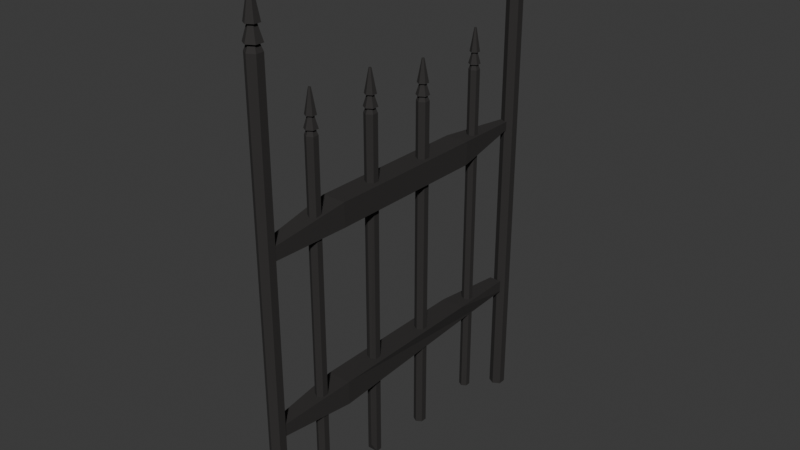 # Source: tvorel_.blend  (saved by Blender 4.0.36; exported with 4.5.12 LTS)
import bpy
from mathutils import Matrix  # noqa: F401  (used for matrix-valued properties, if any)

bpy.ops.wm.read_factory_settings(use_empty=True)
scene = bpy.context.scene
scene.name = 'Scene'

# ---- collections
col_collection = bpy.data.collections.new('Collection'); scene.collection.children.link(col_collection)

# ---- materials (node trees are filled in below, after node groups)
mat_material_001 = bpy.data.materials.new('Material.001')
mat_material_001.use_transparent_shadow = False

# ---- material node trees
mat_material_001.use_nodes = True; mat_material_001.node_tree.nodes.clear()
_N = mat_material_001.node_tree.nodes; _L = mat_material_001.node_tree.links
n0 = _N.new('ShaderNodeBsdfPrincipled'); n0.name = 'Principled BSDF'; n0.location = (10, 300)
n0.inputs[0].default_value = (0.02313, 0.021, 0.02009, 1.0)
n0.inputs[2].default_value = 0.8818
n1 = _N.new('ShaderNodeOutputMaterial'); n1.name = 'Material Output'; n1.location = (300, 300)
_L.new(n0.outputs[0], n1.inputs[0])
n1.is_active_output = True

# ---- world
world_world = bpy.data.worlds.new('World'); scene.world = world_world
world_world.use_nodes = True; world_world.node_tree.nodes.clear()
_N = world_world.node_tree.nodes; _L = world_world.node_tree.links
n0 = _N.new('ShaderNodeOutputWorld'); n0.name = 'World Output'; n0.location = (300, 300)
n1 = _N.new('ShaderNodeBackground'); n1.name = 'Background'; n1.location = (10, 300)
n1.inputs[0].default_value = (0.05088, 0.05088, 0.05088, 1.0)
_L.new(n1.outputs[0], n0.inputs[0])
n0.is_active_output = True
world_world.color = (0.05088, 0.05088, 0.05088)
world_world.use_sun_shadow = False
world_world.sun_shadow_jitter_overblur = 0.0

# ---- meshes
me_cylinder = bpy.data.meshes.new('Cylinder')
me_cylinder.from_pydata([(-0.2234, 11.31, -0.1696), (-0.2234, 11.31, 0.9176), (0.2918, 11.11, -0.3054), (0.2918, 11.11, 1.119), (0.2918, 10.52, -0.3054), (0.2918, 10.52, 1.119), (-0.2249, 10.22, -0.3054), (-0.2249, 10.22, 1.119), (-0.7417, 10.52, -0.3054), (-0.7417, 10.52, 1.119), (-0.7417, 11.11, -0.3054), (-0.7417, 11.11, 1.119), (-0.2249, 11.18, -0.3269), (0.09329, 11.0, -0.3269), (0.09329, 10.63, -0.3269), (-0.2249, 10.45, -0.3269), (-0.5432, 10.63, -0.3269), (-0.5432, 11.0, -0.3269), (-0.2249, 11.18, -0.3269), (0.09329, 11.0, -0.3269), (0.09329, 10.63, -0.3269), (-0.2249, 10.45, -0.3269), (-0.5432, 10.63, -0.3269), (-0.5432, 11.0, -0.3269), (-0.2249, 11.45, -0.3269), (0.3267, 11.13, -0.3269), (0.3267, 10.5, -0.3269), (-0.2249, 10.18, -0.3269), (-0.7765, 10.5, -0.3269), (-0.7765, 11.13, -0.3269), (-0.2249, 11.1, -0.3734), (0.02571, 10.96, -0.3734), (0.02571, 10.67, -0.3734), (-0.2249, 10.53, -0.3734), (-0.4756, 10.67, -0.3734), (-0.4756, 10.96, -0.3734), (-0.2249, 11.35, -0.3734), (0.236, 11.08, -0.3734), (0.236, 10.55, -0.3734), (-0.2249, 10.28, -0.3734), (-0.6858, 10.55, -0.3734), (-0.6858, 11.08, -0.3734), (-0.2249, 10.93, -0.4657), (-0.1228, 10.87, -0.4657), (-0.1228, 10.76, -0.4657), (-0.2249, 10.7, -0.4657), (-0.3271, 10.76, -0.4657), (-0.3271, 10.87, -0.4657), (-0.6503, 10.77, 0.7727), (-0.6503, 10.77, 0.7365), (-0.6008, 34.91, 0.7682), (-0.6008, 34.91, 0.7291), (0.2194, 10.77, 0.7727), (0.2194, 10.77, 0.7365), (0.3383, 34.91, 0.7682), (0.3383, 34.91, 0.7291), (-1.106, 16.76, 0.7905), (-1.106, 16.76, 0.7164), (0.6752, 16.76, 0.7905), (0.6752, 16.76, 0.7164), (-1.106, 29.46, 0.7172), (0.3383, 31.73, 0.7735), (-1.106, 29.46, 0.7913), (0.6752, 29.46, 0.7172), (-0.6956, 10.82, 0.2346), (-0.6956, 10.82, 0.1947), (-0.4969, 35.48, 0.1971), (-0.4969, 35.48, 0.1736), (0.2632, 10.82, 0.2346), (0.2632, 10.82, 0.1947), (0.06604, 35.48, 0.1971), (0.06604, 35.48, 0.1736), (-1.106, 16.76, 0.2289), (-1.106, 16.76, 0.1548), (0.6752, 16.76, 0.2289), (0.6752, 16.76, 0.1548), (-1.106, 29.46, 0.1564), (0.6752, 29.46, 0.2305), (-1.106, 29.46, 0.2305), (0.6752, 29.46, 0.1564), (-0.02245, 15.24, -0.05187), (-0.02245, 15.24, 1.054), (0.3621, 15.02, -0.05187), (0.3621, 15.02, 1.054), (0.3621, 14.57, -0.05187), (0.3621, 14.57, 1.054), (-0.02245, 14.35, -0.05187), (-0.02245, 14.35, 1.054), (-0.407, 14.57, -0.05187), (-0.407, 14.57, 1.054), (-0.407, 15.02, -0.05187), (-0.407, 15.02, 1.054), (-0.02245, 15.07, -0.06857), (0.2144, 14.93, -0.06857), (0.2144, 14.66, -0.06857), (-0.02245, 14.52, -0.06857), (-0.2593, 14.66, -0.06857), (-0.2593, 14.93, -0.06857), (-0.02245, 15.07, -0.06857), (0.2144, 14.93, -0.06857), (0.2144, 14.66, -0.06857), (-0.02245, 14.52, -0.06857), (-0.2593, 14.66, -0.06857), (-0.2593, 14.93, -0.06857), (-0.02245, 15.27, -0.06857), (0.388, 15.03, -0.06857), (0.388, 14.56, -0.06857), (-0.02245, 14.32, -0.06857), (-0.4329, 14.56, -0.06857), (-0.4329, 15.03, -0.06857), (-0.02245, 15.01, -0.1046), (0.1641, 14.9, -0.1046), (0.1641, 14.69, -0.1046), (-0.02245, 14.58, -0.1046), (-0.209, 14.69, -0.1046), (-0.209, 14.9, -0.1046), (-0.02245, 15.19, -0.1046), (0.3205, 14.99, -0.1046), (0.3205, 14.6, -0.1046), (-0.02245, 14.4, -0.1046), (-0.3654, 14.6, -0.1046), (-0.3654, 14.99, -0.1046), (-0.02245, 14.88, -0.1763), (0.05356, 14.84, -0.1763), (0.05356, 14.75, -0.1763), (-0.02245, 14.71, -0.1763), (-0.09845, 14.75, -0.1763), (-0.09845, 14.84, -0.1763), (-0.138, 20.72, -0.04108), (-0.138, 20.72, 1.051), (0.2683, 20.48, -0.04108), (0.2683, 20.48, 1.051), (0.2683, 20.01, -0.04108), (0.2683, 20.01, 1.051), (-0.138, 19.78, -0.04108), (-0.138, 19.87, 1.03), (-0.5443, 20.01, -0.04108), (-0.5443, 20.01, 1.051), (-0.5443, 20.48, -0.06539), (-0.5443, 20.48, 1.027), (-0.138, 20.54, -0.05757), (0.1122, 20.39, -0.05757), (0.1122, 20.1, -0.05757), (-0.138, 19.96, -0.05757), (-0.3882, 20.1, -0.05757), (-0.3882, 20.39, -0.05757), (-0.138, 20.54, -0.05757), (0.1122, 20.39, -0.05757), (0.1122, 20.1, -0.05757), (-0.138, 19.96, -0.05757), (-0.3882, 20.1, -0.05757), (-0.3882, 20.39, -0.05757), (-0.138, 20.75, -0.05757), (0.2957, 20.5, -0.05757), (0.2957, 20.0, -0.05757), (-0.138, 19.75, -0.05757), (-0.5717, 20.0, -0.05757), (-0.5717, 20.5, -0.05757), (-0.138, 20.47, -0.09318), (0.05909, 20.36, -0.09318), (0.05909, 20.13, -0.09318), (-0.138, 20.02, -0.09318), (-0.335, 20.13, -0.09318), (-0.335, 20.36, -0.09318), (-0.138, 20.66, -0.09318), (0.2244, 20.46, -0.09318), (0.2244, 20.04, -0.09318), (-0.138, 19.83, -0.09318), (-0.5004, 20.04, -0.09318), (-0.5004, 20.46, -0.09318), (-0.138, 20.34, -0.1639), (-0.05767, 20.29, -0.1639), (-0.05767, 20.2, -0.1639), (-0.138, 20.15, -0.1639), (-0.2183, 20.2, -0.1639), (-0.2183, 20.29, -0.1639), (-0.02245, 25.79, -0.01455), (-0.02245, 25.79, 1.06), (0.3774, 25.56, -0.01455), (0.3774, 25.56, 1.06), (0.3774, 25.1, -0.01455), (0.3774, 25.1, 1.06), (-0.02245, 24.86, -0.01455), (-0.02245, 24.86, 1.06), (-0.4223, 25.1, -0.01455), (-0.4223, 25.1, 1.06), (-0.4223, 25.56, -0.01455), (-0.4223, 25.56, 1.06), (-0.02245, 25.61, -0.03078), (0.2238, 25.47, -0.03078), (0.2238, 25.18, -0.03078), (-0.02245, 25.04, -0.03078), (-0.2687, 25.18, -0.03078), (-0.2687, 25.47, -0.03078), (-0.02245, 25.61, -0.03078), (0.2238, 25.47, -0.03078), (0.2238, 25.18, -0.03078), (-0.02245, 25.04, -0.03078), (-0.2687, 25.18, -0.03078), (-0.2687, 25.47, -0.03078), (-0.02245, 25.82, -0.03078), (0.4044, 25.57, -0.03078), (0.4044, 25.08, -0.03078), (-0.02245, 24.83, -0.03078), (-0.4493, 25.08, -0.03078), (-0.4493, 25.57, -0.03078), (-0.02245, 25.55, -0.06583), (0.1715, 25.44, -0.06583), (0.1715, 25.21, -0.06583), (-0.02245, 25.1, -0.06583), (-0.2164, 25.21, -0.06583), (-0.2164, 25.44, -0.06583), (-0.02245, 25.74, -0.06583), (0.3342, 25.53, -0.06583), (0.3342, 25.12, -0.06583), (-0.02245, 24.91, -0.06583), (-0.3791, 25.12, -0.06583), (-0.3791, 25.53, -0.06583), (-0.02245, 25.42, -0.1355), (0.0566, 25.37, -0.1355), (0.0566, 25.28, -0.1355), (-0.02245, 25.23, -0.1355), (-0.1015, 25.28, -0.1355), (-0.1015, 25.37, -0.1355), (-0.02245, 31.4, -0.04164), (-0.02245, 31.4, 1.052), (0.3284, 31.2, -0.04164), (0.3284, 31.2, 1.052), (0.3284, 30.79, -0.04164), (0.3284, 30.79, 1.052), (-0.02245, 30.59, -0.04164), (-0.02245, 30.59, 1.052), (-0.3733, 30.79, -0.04164), (-0.3733, 30.79, 1.052), (-0.3733, 31.2, -0.04164), (-0.3733, 31.2, 1.052), (-0.02245, 31.24, -0.05815), (0.1936, 31.12, -0.05815), (0.1936, 30.87, -0.05815), (-0.02245, 30.75, -0.05815), (-0.2385, 30.87, -0.05815), (-0.2385, 31.12, -0.05815), (-0.02245, 31.24, -0.05815), (0.1936, 31.12, -0.05815), (0.1936, 30.87, -0.05815), (-0.02245, 30.75, -0.05815), (-0.2385, 30.87, -0.05815), (-0.2385, 31.12, -0.05815), (-0.02245, 31.43, -0.05815), (0.3521, 31.21, -0.05815), (0.3521, 30.78, -0.05815), (-0.02245, 30.56, -0.05815), (-0.397, 30.78, -0.05815), (-0.397, 31.21, -0.05815), (-0.02245, 31.19, -0.09382), (0.1477, 31.09, -0.09382), (0.1477, 30.9, -0.09382), (-0.02245, 30.8, -0.09382), (-0.1926, 30.9, -0.09382), (-0.1926, 31.09, -0.09382), (-0.02245, 31.36, -0.09382), (0.2905, 31.18, -0.09382), (0.2905, 30.81, -0.09382), (-0.02245, 30.63, -0.09382), (-0.3354, 30.81, -0.09382), (-0.3354, 31.18, -0.09382), (-0.02245, 31.08, -0.1647), (0.04691, 31.04, -0.1647), (0.04691, 30.96, -0.1647), (-0.02245, 30.92, -0.1647), (-0.0918, 30.96, -0.1647), (-0.0918, 31.04, -0.1647), (-0.02245, 36.21, -0.295), (-0.02245, 36.21, 1.142), (0.4989, 35.91, -0.295), (0.4989, 35.91, 1.142), (0.4989, 35.31, -0.295), (0.4989, 35.31, 1.142), (-0.02245, 35.01, -0.295), (-0.02245, 35.01, 1.142), (-0.5438, 35.31, -0.295), (-0.5438, 35.31, 1.142), (-0.5438, 35.91, -0.295), (-0.5438, 35.91, 1.142), (-0.02245, 35.98, -0.3167), (0.2986, 35.79, -0.3167), (0.2986, 35.42, -0.3167), (-0.02245, 35.24, -0.3167), (-0.3435, 35.42, -0.3167), (-0.3435, 35.79, -0.3167), (-0.02245, 35.98, -0.3167), (0.2986, 35.79, -0.3167), (0.2986, 35.42, -0.3167), (-0.02245, 35.24, -0.3167), (-0.3435, 35.42, -0.3167), (-0.3435, 35.79, -0.3167), (-0.02245, 36.25, -0.3167), (0.5341, 35.93, -0.3167), (0.5341, 35.29, -0.3167), (-0.02245, 34.97, -0.3167), (-0.5789, 35.29, -0.3167), (-0.5789, 35.93, -0.3167), (-0.02245, 35.9, -0.3635), (0.2304, 35.75, -0.3635), (0.2304, 35.46, -0.3635), (-0.02245, 35.32, -0.3635), (-0.2753, 35.46, -0.3635), (-0.2753, 35.75, -0.3635), (-0.02245, 36.15, -0.3635), (0.4426, 35.88, -0.3635), (0.4426, 35.34, -0.3635), (-0.02245, 35.07, -0.3635), (-0.4874, 35.34, -0.3635), (-0.4874, 35.88, -0.3635), (-0.02245, 35.73, -0.4567), (0.0806, 35.67, -0.4567), (0.0806, 35.55, -0.4567), (-0.02245, 35.49, -0.4567), (-0.1255, 35.55, -0.4567), (-0.1255, 35.67, -0.4567), (-0.2249, 11.41, -0.3054), (-0.2249, 11.41, 1.119), (0.2918, 11.11, -0.3054), (0.2918, 11.11, 1.119), (0.2918, 10.52, -0.3054), (0.2918, 10.52, 1.119), (-0.2249, 10.22, -0.3054), (-0.2249, 10.22, 1.119), (-0.7417, 10.52, -0.3054), (-0.7417, 10.52, 1.119), (-0.7417, 11.11, -0.3054), (-0.7417, 11.11, 1.119), (-0.2249, 11.18, -0.3269), (0.09329, 11.0, -0.3269), (0.09329, 10.63, -0.3269), (-0.2249, 10.45, -0.3269), (-0.5432, 10.63, -0.3269), (-0.5432, 11.0, -0.3269), (-0.2249, 11.18, -0.3269), (0.09329, 11.0, -0.3269), (0.09329, 10.63, -0.3269), (-0.2249, 10.45, -0.3269), (-0.5432, 10.63, -0.3269), (-0.5432, 11.0, -0.3269), (-0.2249, 11.45, -0.3269), (0.3267, 11.13, -0.3269), (0.3267, 10.5, -0.3269), (-0.2249, 10.18, -0.3269), (-0.7765, 10.5, -0.3269), (-0.7765, 11.13, -0.3269), (-0.2249, 11.1, -0.3734), (0.02571, 10.96, -0.3734), (0.02571, 10.67, -0.3734), (-0.2249, 10.53, -0.3734), (-0.4756, 10.67, -0.3734), (-0.4756, 10.96, -0.3734), (-0.2249, 11.35, -0.3734), (0.236, 11.08, -0.3734), (0.236, 10.55, -0.3734), (-0.2249, 10.28, -0.3734), (-0.6858, 10.55, -0.3734), (-0.6858, 11.08, -0.3734), (-0.2249, 10.93, -0.4657), (-0.1228, 10.87, -0.4657), (-0.1228, 10.76, -0.4657), (-0.2249, 10.7, -0.4657), (-0.3271, 10.76, -0.4657), (-0.3271, 10.87, -0.4657)], [(0, 320), (1, 321), (2, 322), (3, 323), (4, 324), (5, 325), (6, 326), (7, 327), (8, 328), (9, 329), (10, 330), (11, 331), (12, 332), (13, 333), (14, 334), (15, 335), (16, 336), (17, 337), (18, 338), (19, 339), (20, 340), (21, 341), (22, 342), (23, 343), (24, 344), (25, 345), (26, 346), (27, 347), (28, 348), (29, 349), (30, 350), (31, 351), (32, 352), (33, 353), (34, 354), (35, 355), (36, 356), (37, 357), (38, 358), (39, 359), (40, 360), (41, 361), (42, 362), (43, 363), (44, 364), (45, 365), (46, 366), (47, 367)], [(0, 1, 3, 2), (2, 3, 5, 4), (4, 5, 7, 6), (6, 7, 9, 8), (3, 1, 11, 9, 7, 5), (8, 9, 11, 10), (10, 11, 1, 0), (8, 10, 17, 16), (16, 17, 23, 22), (0, 2, 13, 12), (4, 6, 15, 14), (10, 0, 12, 17), (6, 8, 16, 15), (2, 4, 14, 13), (23, 18, 24, 29), (14, 15, 21, 20), (12, 13, 19, 18), (17, 12, 18, 23), (15, 16, 22, 21), (13, 14, 20, 19), (28, 29, 35, 34), (21, 22, 28, 27), (19, 20, 26, 25), (22, 23, 29, 28), (20, 21, 27, 26), (18, 19, 25, 24), (33, 34, 40, 39), (26, 27, 33, 32), (24, 25, 31, 30), (29, 24, 30, 35), (27, 28, 34, 33), (25, 26, 32, 31), (38, 39, 45, 44), (31, 32, 38, 37), (34, 35, 41, 40), (32, 33, 39, 38), (30, 31, 37, 36), (35, 30, 36, 41), (42, 43, 44, 45, 46, 47), (36, 37, 43, 42), (41, 36, 42, 47), (39, 40, 46, 45), (37, 38, 44, 43), (40, 41, 47, 46), (62, 60, 51, 50), (50, 51, 55, 54), (58, 59, 53, 52), (52, 53, 49, 48), (56, 58, 52, 48), (59, 57, 49, 53), (63, 60, 57, 59), (62, 61, 58, 56), (61, 63, 59, 58), (48, 49, 57, 56), (54, 55, 63, 61), (50, 54, 61, 62), (55, 51, 60, 63), (56, 57, 60, 62), (78, 76, 67, 66), (66, 67, 71, 70), (74, 75, 69, 68), (68, 69, 65, 64), (72, 74, 68, 64), (75, 73, 65, 69), (79, 76, 73, 75), (78, 77, 74, 72), (77, 79, 75, 74), (64, 65, 73, 72), (70, 71, 79, 77), (66, 70, 77, 78), (71, 67, 76, 79), (72, 73, 76, 78), (80, 81, 83, 82), (82, 83, 85, 84), (84, 85, 87, 86), (86, 87, 89, 88), (83, 81, 91, 89, 87, 85), (88, 89, 91, 90), (90, 91, 81, 80), (88, 90, 97, 96), (96, 97, 103, 102), (80, 82, 93, 92), (84, 86, 95, 94), (90, 80, 92, 97), (86, 88, 96, 95), (82, 84, 94, 93), (103, 98, 104, 109), (94, 95, 101, 100), (92, 93, 99, 98), (97, 92, 98, 103), (95, 96, 102, 101), (93, 94, 100, 99), (108, 109, 115, 114), (101, 102, 108, 107), (99, 100, 106, 105), (102, 103, 109, 108), (100, 101, 107, 106), (98, 99, 105, 104), (113, 114, 120, 119), (106, 107, 113, 112), (104, 105, 111, 110), (109, 104, 110, 115), (107, 108, 114, 113), (105, 106, 112, 111), (118, 119, 125, 124), (111, 112, 118, 117), (114, 115, 121, 120), (112, 113, 119, 118), (110, 111, 117, 116), (115, 110, 116, 121), (122, 123, 124, 125, 126, 127), (116, 117, 123, 122), (121, 116, 122, 127), (119, 120, 126, 125), (117, 118, 124, 123), (120, 121, 127, 126), (128, 129, 131, 130), (130, 131, 133, 132), (132, 133, 135, 134), (134, 135, 137, 136), (131, 129, 139, 137, 135, 133), (136, 137, 139, 138), (138, 139, 129, 128), (136, 138, 145, 144), (144, 145, 151, 150), (128, 130, 141, 140), (132, 134, 143, 142), (138, 128, 140, 145), (134, 136, 144, 143), (130, 132, 142, 141), (151, 146, 152, 157), (142, 143, 149, 148), (140, 141, 147, 146), (145, 140, 146, 151), (143, 144, 150, 149), (141, 142, 148, 147), (156, 157, 163, 162), (149, 150, 156, 155), (147, 148, 154, 153), (150, 151, 157, 156), (148, 149, 155, 154), (146, 147, 153, 152), (161, 162, 168, 167), (154, 155, 161, 160), (152, 153, 159, 158), (157, 152, 158, 163), (155, 156, 162, 161), (153, 154, 160, 159), (166, 167, 173, 172), (159, 160, 166, 165), (162, 163, 169, 168), (160, 161, 167, 166), (158, 159, 165, 164), (163, 158, 164, 169), (170, 171, 172, 173, 174, 175), (164, 165, 171, 170), (169, 164, 170, 175), (167, 168, 174, 173), (165, 166, 172, 171), (168, 169, 175, 174), (176, 177, 179, 178), (178, 179, 181, 180), (180, 181, 183, 182), (182, 183, 185, 184), (179, 177, 187, 185, 183, 181), (184, 185, 187, 186), (186, 187, 177, 176), (184, 186, 193, 192), (192, 193, 199, 198), (176, 178, 189, 188), (180, 182, 191, 190), (186, 176, 188, 193), (182, 184, 192, 191), (178, 180, 190, 189), (199, 194, 200, 205), (190, 191, 197, 196), (188, 189, 195, 194), (193, 188, 194, 199), (191, 192, 198, 197), (189, 190, 196, 195), (204, 205, 211, 210), (197, 198, 204, 203), (195, 196, 202, 201), (198, 199, 205, 204), (196, 197, 203, 202), (194, 195, 201, 200), (209, 210, 216, 215), (202, 203, 209, 208), (200, 201, 207, 206), (205, 200, 206, 211), (203, 204, 210, 209), (201, 202, 208, 207), (214, 215, 221, 220), (207, 208, 214, 213), (210, 211, 217, 216), (208, 209, 215, 214), (206, 207, 213, 212), (211, 206, 212, 217), (218, 219, 220, 221, 222, 223), (212, 213, 219, 218), (217, 212, 218, 223), (215, 216, 222, 221), (213, 214, 220, 219), (216, 217, 223, 222), (224, 225, 227, 226), (226, 227, 229, 228), (228, 229, 231, 230), (230, 231, 233, 232), (227, 225, 235, 233, 231, 229), (232, 233, 235, 234), (234, 235, 225, 224), (232, 234, 241, 240), (240, 241, 247, 246), (224, 226, 237, 236), (228, 230, 239, 238), (234, 224, 236, 241), (230, 232, 240, 239), (226, 228, 238, 237), (247, 242, 248, 253), (238, 239, 245, 244), (236, 237, 243, 242), (241, 236, 242, 247), (239, 240, 246, 245), (237, 238, 244, 243), (252, 253, 259, 258), (245, 246, 252, 251), (243, 244, 250, 249), (246, 247, 253, 252), (244, 245, 251, 250), (242, 243, 249, 248), (257, 258, 264, 263), (250, 251, 257, 256), (248, 249, 255, 254), (253, 248, 254, 259), (251, 252, 258, 257), (249, 250, 256, 255), (262, 263, 269, 268), (255, 256, 262, 261), (258, 259, 265, 264), (256, 257, 263, 262), (254, 255, 261, 260), (259, 254, 260, 265), (266, 267, 268, 269, 270, 271), (260, 261, 267, 266), (265, 260, 266, 271), (263, 264, 270, 269), (261, 262, 268, 267), (264, 265, 271, 270), (272, 273, 275, 274), (274, 275, 277, 276), (276, 277, 279, 278), (278, 279, 281, 280), (275, 273, 283, 281, 279, 277), (280, 281, 283, 282), (282, 283, 273, 272), (280, 282, 289, 288), (288, 289, 295, 294), (272, 274, 285, 284), (276, 278, 287, 286), (282, 272, 284, 289), (278, 280, 288, 287), (274, 276, 286, 285), (295, 290, 296, 301), (286, 287, 293, 292), (284, 285, 291, 290), (289, 284, 290, 295), (287, 288, 294, 293), (285, 286, 292, 291), (300, 301, 307, 306), (293, 294, 300, 299), (291, 292, 298, 297), (294, 295, 301, 300), (292, 293, 299, 298), (290, 291, 297, 296), (305, 306, 312, 311), (298, 299, 305, 304), (296, 297, 303, 302), (301, 296, 302, 307), (299, 300, 306, 305), (297, 298, 304, 303), (310, 311, 317, 316), (303, 304, 310, 309), (306, 307, 313, 312), (304, 305, 311, 310), (302, 303, 309, 308), (307, 302, 308, 313), (314, 315, 316, 317, 318, 319), (308, 309, 315, 314), (313, 308, 314, 319), (311, 312, 318, 317), (309, 310, 316, 315), (312, 313, 319, 318)])
_uv = me_cylinder.uv_layers.new(name='UVMap')
_uv.uv.foreach_set('vector', [0.2243, 0.03093, 0.2243, -7.721e-10, 0.2355, -7.721e-10, 0.2355, 0.03093, 0.2371, 0.05299, 0.2371, 0.02206, 0.25, 0.02206, 0.25, 0.05299, 0.2131, 0.06187, 0.2131, 0.03093, 0.2243, 0.03093, 0.2243, 0.06187, 0.2243, 0.06187, 0.2243, 0.03093, 0.2355, 0.03093, 0.2355, 0.06187, 0.2243, 0.2603, 0.2131, 0.2538, 0.2131, 0.2408, 0.2243, 0.2344, 0.2355, 0.2408, 0.2355, 0.2538, 0.2371, 0.08392, 0.2371, 0.05299, 0.25, 0.05299, 0.25, 0.08392, 0.2131, 0.03093, 0.2131, -7.721e-10, 0.2243, -7.721e-10, 0.2243, 0.03093, 0.2355, 0.2797, 0.2243, 0.2862, 0.2243, 0.2812, 0.2312, 0.2772, 0.2371, 0.7177, 0.2371, 0.7177, 0.2371, 0.7177, 0.2371, 0.7177, 0.2131, 0.2797, 0.2131, 0.2667, 0.2174, 0.2692, 0.2174, 0.2772, 0.2243, 0.2603, 0.2355, 0.2667, 0.2312, 0.2692, 0.2243, 0.2652, 0.2243, 0.2862, 0.2131, 0.2797, 0.2174, 0.2772, 0.2243, 0.2812, 0.2355, 0.2667, 0.2355, 0.2797, 0.2312, 0.2772, 0.2312, 0.2692, 0.2131, 0.2667, 0.2243, 0.2603, 0.2243, 0.2652, 0.2174, 0.2692, 0.2182, 0.1889, 0.2182, 0.1969, 0.2131, 0.1998, 0.2131, 0.186, 0.2371, 0.7177, 0.2371, 0.7177, 0.2371, 0.7177, 0.2371, 0.7177, 0.2371, 0.7177, 0.2371, 0.7177, 0.2371, 0.7177, 0.2371, 0.7177, 0.2371, 0.7177, 0.2371, 0.7177, 0.2371, 0.7177, 0.2371, 0.7177, 0.2371, 0.7177, 0.2371, 0.7177, 0.2371, 0.7177, 0.2371, 0.7177, 0.2371, 0.7177, 0.2371, 0.7177, 0.2371, 0.7177, 0.2371, 0.7177, 0.2371, 0.2274, 0.2251, 0.2344, 0.2251, 0.2268, 0.2305, 0.2237, 0.232, 0.1889, 0.2251, 0.1849, 0.2251, 0.179, 0.2371, 0.186, 0.2251, 0.2009, 0.232, 0.1969, 0.2371, 0.1998, 0.2251, 0.2067, 0.2251, 0.1849, 0.2182, 0.1889, 0.2131, 0.186, 0.2251, 0.179, 0.232, 0.1969, 0.232, 0.1889, 0.2371, 0.186, 0.2371, 0.1998, 0.2182, 0.1969, 0.2251, 0.2009, 0.2251, 0.2067, 0.2131, 0.1998, 0.2286, 0.7959, 0.2231, 0.7928, 0.2231, 0.7875, 0.2331, 0.7933, 0.2251, 0.2067, 0.2371, 0.2136, 0.2305, 0.2174, 0.2251, 0.2142, 0.2131, 0.2274, 0.2131, 0.2136, 0.2196, 0.2174, 0.2196, 0.2237, 0.2251, 0.2344, 0.2131, 0.2274, 0.2196, 0.2237, 0.2251, 0.2268, 0.2371, 0.2136, 0.2371, 0.2274, 0.2305, 0.2237, 0.2305, 0.2174, 0.2131, 0.2136, 0.2251, 0.2067, 0.2251, 0.2142, 0.2196, 0.2174, 0.2131, 0.8164, 0.2231, 0.8106, 0.2231, 0.8196, 0.2209, 0.8209, 0.2231, 0.8053, 0.2286, 0.8022, 0.2331, 0.8048, 0.2231, 0.8106, 0.2231, 0.7928, 0.2177, 0.7959, 0.2131, 0.7933, 0.2231, 0.7875, 0.2286, 0.8022, 0.2286, 0.7959, 0.2331, 0.7933, 0.2331, 0.8048, 0.2177, 0.8022, 0.2231, 0.8053, 0.2231, 0.8106, 0.2131, 0.8048, 0.2177, 0.7959, 0.2177, 0.8022, 0.2131, 0.8048, 0.2131, 0.7933, 0.2231, 0.8247, 0.2209, 0.8234, 0.2209, 0.8209, 0.2231, 0.8196, 0.2253, 0.8209, 0.2253, 0.8234, 0.2231, 0.8337, 0.2131, 0.8279, 0.2209, 0.8234, 0.2231, 0.8247, 0.2331, 0.8279, 0.2231, 0.8337, 0.2231, 0.8247, 0.2253, 0.8234, 0.2231, 0.8106, 0.2331, 0.8164, 0.2253, 0.8209, 0.2231, 0.8196, 0.2131, 0.8279, 0.2131, 0.8164, 0.2209, 0.8209, 0.2209, 0.8234, 0.2331, 0.8164, 0.2331, 0.8279, 0.2253, 0.8234, 0.2253, 0.8209, 0.2081, 0.6546, 0.2102, 0.6546, 0.2094, 1.0, 0.2073, 1.0, 0.2371, 0.568, 0.2391, 0.568, 0.2391, 0.6179, 0.2371, 0.6179, 0.2131, 0.2987, 0.211, 0.2987, 0.2102, 1.589e-06, 0.2122, 3.032e-08, 0.2371, 0.6179, 0.2391, 0.6179, 0.2391, 0.6678, 0.2371, 0.6678, 0.04991, 0.2987, 1.544e-09, 0.2987, 1.544e-09, 0.0, 0.04991, 0.0, 0.09982, 0.2987, 0.04991, 0.2987, 0.04991, 0.0, 0.09982, 0.0, 0.09982, 0.6546, 0.04991, 0.6546, 0.04991, 0.2987, 0.09982, 0.2987, 0.04991, 0.6546, 1.544e-09, 0.6546, 1.544e-09, 0.2987, 0.04991, 0.2987, 0.2122, 0.6546, 0.2102, 0.6546, 0.211, 0.2987, 0.2131, 0.2987, 0.2081, 2.831e-08, 0.2102, 1.587e-06, 0.2093, 0.2987, 0.2072, 0.2987, 0.213, 1.0, 0.2109, 1.0, 0.2102, 0.6546, 0.2122, 0.6546, 0.04991, 1.0, 1.544e-09, 1.0, 1.544e-09, 0.6546, 0.04991, 0.6546, 0.09982, 1.0, 0.04991, 1.0, 0.04991, 0.6546, 0.09982, 0.6546, 0.2072, 0.2987, 0.2093, 0.2987, 0.2102, 0.6546, 0.2081, 0.6546, 0.2072, 0.3454, 0.2052, 0.3454, 0.2034, -1.536e-08, 0.2055, -1.552e-08, 0.2371, 0.6678, 0.2391, 0.6678, 0.2391, 0.7177, 0.2371, 0.7177, 0.2022, 0.2987, 0.2001, 0.2987, 0.1996, -2.719e-09, 0.2017, -2.875e-09, 0.2371, 0.5181, 0.2391, 0.5181, 0.2391, 0.568, 0.2371, 0.568, 0.1497, 0.2987, 0.09982, 0.2987, 0.09982, 0.0, 0.1497, 0.0, 0.1996, 0.2987, 0.1497, 0.2987, 0.1497, 0.0, 0.1996, 0.0, 0.1996, 0.6546, 0.1497, 0.6546, 0.1497, 0.2987, 0.1996, 0.2987, 0.1497, 0.6546, 0.09982, 0.6546, 0.09982, 0.2987, 0.1497, 0.2987, 0.2034, 0.6546, 0.2014, 0.6546, 0.2001, 0.2987, 0.2022, 0.2987, 0.2055, 1.0, 0.2034, 1.0, 0.2039, 0.7013, 0.206, 0.7013, 0.2017, 1.0, 0.1996, 1.0, 0.2014, 0.6546, 0.2034, 0.6546, 0.1497, 1.0, 0.09982, 1.0, 0.09982, 0.6546, 0.1497, 0.6546, 0.1996, 1.0, 0.1497, 1.0, 0.1497, 0.6546, 0.1996, 0.6546, 0.206, 0.7013, 0.2039, 0.7013, 0.2052, 0.3454, 0.2072, 0.3454, 0.2227, 0.4239, 0.2227, 0.3975, 0.2322, 0.3975, 0.2322, 0.4239, 0.2371, 0.3891, 0.2371, 0.3627, 0.2481, 0.3627, 0.2481, 0.3891, 0.2131, 0.4502, 0.2131, 0.4239, 0.2227, 0.4239, 0.2227, 0.4502, 0.2227, 0.4502, 0.2227, 0.4239, 0.2322, 0.4239, 0.2322, 0.4502, 0.2322, 0.8502, 0.2227, 0.8558, 0.2131, 0.8502, 0.2131, 0.8392, 0.2227, 0.8337, 0.2322, 0.8392, 0.2371, 0.4154, 0.2371, 0.3891, 0.2481, 0.3891, 0.2481, 0.4154, 0.2131, 0.4239, 0.2131, 0.3975, 0.2227, 0.3975, 0.2227, 0.4239, 0.2322, 0.8613, 0.2322, 0.8723, 0.2285, 0.8702, 0.2285, 0.8634, 0.2371, 0.7177, 0.2371, 0.7177, 0.2371, 0.7177, 0.2371, 0.7177, 0.2227, 0.8778, 0.2131, 0.8723, 0.2168, 0.8702, 0.2227, 0.8736, 0.2131, 0.8613, 0.2227, 0.8558, 0.2227, 0.86, 0.2168, 0.8634, 0.2322, 0.8723, 0.2227, 0.8778, 0.2227, 0.8736, 0.2285, 0.8702, 0.2227, 0.8558, 0.2322, 0.8613, 0.2285, 0.8634, 0.2227, 0.86, 0.2131, 0.8723, 0.2131, 0.8613, 0.2168, 0.8634, 0.2168, 0.8702, 0.2174, 0.5681, 0.2233, 0.5715, 0.2233, 0.5764, 0.2131, 0.5706, 0.2371, 0.7177, 0.2371, 0.7177, 0.2371, 0.7177, 0.2371, 0.7177, 0.2371, 0.7177, 0.2371, 0.7177, 0.2371, 0.7177, 0.2371, 0.7177, 0.2371, 0.7177, 0.2371, 0.7177, 0.2371, 0.7177, 0.2371, 0.7177, 0.2371, 0.7177, 0.2371, 0.7177, 0.2371, 0.7177, 0.2371, 0.7177, 0.2371, 0.7177, 0.2371, 0.7177, 0.2371, 0.7177, 0.2371, 0.7177, 0.2335, 0.5823, 0.2335, 0.5941, 0.2279, 0.5909, 0.2279, 0.5855, 0.2233, 0.5579, 0.2174, 0.5613, 0.2131, 0.5588, 0.2233, 0.5529, 0.2292, 0.5681, 0.2292, 0.5613, 0.2335, 0.5588, 0.2335, 0.5706, 0.2174, 0.5613, 0.2174, 0.5681, 0.2131, 0.5706, 0.2131, 0.5588, 0.2292, 0.5613, 0.2233, 0.5579, 0.2233, 0.5529, 0.2335, 0.5588, 0.2233, 0.5715, 0.2292, 0.5681, 0.2335, 0.5706, 0.2233, 0.5764, 0.2456, 0.229, 0.2409, 0.2316, 0.2371, 0.2294, 0.2456, 0.2245, 0.2131, 0.5823, 0.2233, 0.5764, 0.2233, 0.5829, 0.2187, 0.5855, 0.2233, 0.6, 0.2131, 0.5941, 0.2187, 0.5909, 0.2233, 0.5936, 0.2335, 0.5941, 0.2233, 0.6, 0.2233, 0.5936, 0.2279, 0.5909, 0.2233, 0.5764, 0.2335, 0.5823, 0.2279, 0.5855, 0.2233, 0.5829, 0.2131, 0.5941, 0.2131, 0.5823, 0.2187, 0.5855, 0.2187, 0.5909, 0.2371, 0.2491, 0.2456, 0.2442, 0.2456, 0.2518, 0.2437, 0.2529, 0.2502, 0.237, 0.2502, 0.2316, 0.2541, 0.2294, 0.2541, 0.2392, 0.2409, 0.2316, 0.2409, 0.237, 0.2371, 0.2392, 0.2371, 0.2294, 0.2502, 0.2316, 0.2456, 0.229, 0.2456, 0.2245, 0.2541, 0.2294, 0.2456, 0.2397, 0.2502, 0.237, 0.2541, 0.2392, 0.2456, 0.2442, 0.2409, 0.237, 0.2456, 0.2397, 0.2456, 0.2442, 0.2371, 0.2392, 0.2456, 0.2562, 0.2437, 0.2551, 0.2437, 0.2529, 0.2456, 0.2518, 0.2475, 0.2529, 0.2475, 0.2551, 0.2456, 0.2638, 0.2371, 0.2589, 0.2437, 0.2551, 0.2456, 0.2562, 0.2541, 0.2589, 0.2456, 0.2638, 0.2456, 0.2562, 0.2475, 0.2551, 0.2456, 0.2442, 0.2541, 0.2491, 0.2475, 0.2529, 0.2456, 0.2518, 0.2371, 0.2589, 0.2371, 0.2491, 0.2437, 0.2529, 0.2437, 0.2551, 0.2541, 0.2491, 0.2541, 0.2589, 0.2475, 0.2551, 0.2475, 0.2529, 0.2227, 0.4759, 0.2227, 0.4502, 0.2322, 0.4502, 0.2322, 0.4759, 0.2371, 0.4411, 0.2371, 0.4154, 0.2481, 0.4154, 0.2481, 0.4411, 0.2131, 0.5016, 0.2131, 0.4759, 0.2227, 0.4759, 0.2227, 0.5016, 0.2227, 0.5016, 0.2227, 0.4759, 0.2322, 0.4759, 0.2322, 0.5016, 0.2227, 0.8999, 0.2131, 0.8944, 0.2131, 0.8833, 0.2227, 0.8778, 0.2322, 0.8833, 0.2322, 0.8944, 0.2371, 0.4667, 0.2371, 0.4411, 0.2481, 0.4411, 0.2481, 0.4667, 0.2131, 0.4759, 0.2131, 0.4502, 0.2227, 0.4502, 0.2227, 0.4759, 0.2322, 0.9164, 0.2227, 0.9219, 0.2227, 0.9177, 0.2285, 0.9143, 0.2371, 0.7177, 0.2371, 0.7177, 0.2371, 0.7177, 0.2371, 0.7177, 0.2131, 0.9164, 0.2131, 0.9054, 0.2168, 0.9075, 0.2168, 0.9143, 0.2227, 0.8999, 0.2322, 0.9054, 0.2285, 0.9075, 0.2227, 0.9041, 0.2227, 0.9219, 0.2131, 0.9164, 0.2168, 0.9143, 0.2227, 0.9177, 0.2322, 0.9054, 0.2322, 0.9164, 0.2285, 0.9143, 0.2285, 0.9075, 0.2131, 0.9054, 0.2227, 0.8999, 0.2227, 0.9041, 0.2168, 0.9075, 0.2174, 0.6555, 0.2174, 0.6622, 0.2131, 0.6647, 0.2131, 0.653, 0.2371, 0.7177, 0.2371, 0.7177, 0.2371, 0.7177, 0.2371, 0.7177, 0.2371, 0.7177, 0.2371, 0.7177, 0.2371, 0.7177, 0.2371, 0.7177, 0.2371, 0.7177, 0.2371, 0.7177, 0.2371, 0.7177, 0.2371, 0.7177, 0.2371, 0.7177, 0.2371, 0.7177, 0.2371, 0.7177, 0.2371, 0.7177, 0.2371, 0.7177, 0.2371, 0.7177, 0.2371, 0.7177, 0.2371, 0.7177, 0.2335, 0.6883, 0.2233, 0.6942, 0.2233, 0.6877, 0.2279, 0.6851, 0.2292, 0.6555, 0.2233, 0.6521, 0.2233, 0.6471, 0.2335, 0.653, 0.2233, 0.6656, 0.2292, 0.6622, 0.2335, 0.6647, 0.2233, 0.6706, 0.2233, 0.6521, 0.2174, 0.6555, 0.2131, 0.653, 0.2233, 0.6471, 0.2292, 0.6622, 0.2292, 0.6555, 0.2335, 0.653, 0.2335, 0.6647, 0.2174, 0.6622, 0.2233, 0.6656, 0.2233, 0.6706, 0.2131, 0.6647, 0.2456, 0.1503, 0.2409, 0.153, 0.2371, 0.1507, 0.2456, 0.1458, 0.2233, 0.6706, 0.2335, 0.6765, 0.2279, 0.6797, 0.2233, 0.677, 0.2131, 0.6883, 0.2131, 0.6765, 0.2187, 0.6797, 0.2187, 0.6851, 0.2233, 0.6942, 0.2131, 0.6883, 0.2187, 0.6851, 0.2233, 0.6877, 0.2335, 0.6765, 0.2335, 0.6883, 0.2279, 0.6851, 0.2279, 0.6797, 0.2131, 0.6765, 0.2233, 0.6706, 0.2233, 0.677, 0.2187, 0.6797, 0.2371, 0.1704, 0.2456, 0.1655, 0.2456, 0.1731, 0.2437, 0.1742, 0.2502, 0.1583, 0.2502, 0.153, 0.2541, 0.1507, 0.2541, 0.1605, 0.2409, 0.153, 0.2409, 0.1583, 0.2371, 0.1605, 0.2371, 0.1507, 0.2502, 0.153, 0.2456, 0.1503, 0.2456, 0.1458, 0.2541, 0.1507, 0.2456, 0.161, 0.2502, 0.1583, 0.2541, 0.1605, 0.2456, 0.1655, 0.2409, 0.1583, 0.2456, 0.161, 0.2456, 0.1655, 0.2371, 0.1605, 0.2456, 0.1775, 0.2437, 0.1764, 0.2437, 0.1742, 0.2456, 0.1731, 0.2475, 0.1742, 0.2475, 0.1764, 0.2456, 0.1851, 0.2371, 0.1802, 0.2437, 0.1764, 0.2456, 0.1775, 0.2541, 0.1802, 0.2456, 0.1851, 0.2456, 0.1775, 0.2475, 0.1764, 0.2456, 0.1655, 0.2541, 0.1704, 0.2475, 0.1742, 0.2456, 0.1731, 0.2371, 0.1802, 0.2371, 0.1704, 0.2437, 0.1742, 0.2437, 0.1764, 0.2541, 0.1704, 0.2541, 0.1802, 0.2475, 0.1764, 0.2475, 0.1742, 0.2227, 0.5272, 0.2227, 0.5016, 0.2322, 0.5016, 0.2322, 0.5272, 0.2371, 0.4924, 0.2371, 0.4667, 0.2481, 0.4667, 0.2481, 0.4924, 0.2131, 0.5529, 0.2131, 0.5272, 0.2227, 0.5272, 0.2227, 0.5529, 0.2227, 0.5529, 0.2227, 0.5272, 0.2322, 0.5272, 0.2322, 0.5529, 0.2227, 0.944, 0.2131, 0.9385, 0.2131, 0.9274, 0.2227, 0.9219, 0.2322, 0.9274, 0.2322, 0.9385, 0.2371, 0.5181, 0.2371, 0.4924, 0.2481, 0.4924, 0.2481, 0.5181, 0.2131, 0.5272, 0.2131, 0.5016, 0.2227, 0.5016, 0.2227, 0.5272, 0.2322, 0.9605, 0.2227, 0.966, 0.2227, 0.9618, 0.2285, 0.9584, 0.2371, 0.7177, 0.2371, 0.7177, 0.2371, 0.7177, 0.2371, 0.7177, 0.2131, 0.9605, 0.2131, 0.9495, 0.2168, 0.9516, 0.2168, 0.9584, 0.2227, 0.944, 0.2322, 0.9495, 0.2285, 0.9516, 0.2227, 0.9482, 0.2227, 0.966, 0.2131, 0.9605, 0.2168, 0.9584, 0.2227, 0.9618, 0.2322, 0.9495, 0.2322, 0.9605, 0.2285, 0.9584, 0.2285, 0.9516, 0.2131, 0.9495, 0.2227, 0.944, 0.2227, 0.9482, 0.2168, 0.9516, 0.2174, 0.6152, 0.2233, 0.6186, 0.2233, 0.6235, 0.2131, 0.6177, 0.2371, 0.7177, 0.2371, 0.7177, 0.2371, 0.7177, 0.2371, 0.7177, 0.2371, 0.7177, 0.2371, 0.7177, 0.2371, 0.7177, 0.2371, 0.7177, 0.2371, 0.7177, 0.2371, 0.7177, 0.2371, 0.7177, 0.2371, 0.7177, 0.2371, 0.7177, 0.2371, 0.7177, 0.2371, 0.7177, 0.2371, 0.7177, 0.2371, 0.7177, 0.2371, 0.7177, 0.2371, 0.7177, 0.2371, 0.7177, 0.2335, 0.6294, 0.2335, 0.6412, 0.2279, 0.638, 0.2279, 0.6326, 0.2233, 0.605, 0.2174, 0.6084, 0.2131, 0.6059, 0.2233, 0.6, 0.2292, 0.6152, 0.2292, 0.6084, 0.2335, 0.6059, 0.2335, 0.6177, 0.2174, 0.6084, 0.2174, 0.6152, 0.2131, 0.6177, 0.2131, 0.6059, 0.2292, 0.6084, 0.2233, 0.605, 0.2233, 0.6, 0.2335, 0.6059, 0.2233, 0.6186, 0.2292, 0.6152, 0.2335, 0.6177, 0.2233, 0.6235, 0.2456, 0.1896, 0.2409, 0.1923, 0.2371, 0.1901, 0.2456, 0.1851, 0.2131, 0.6294, 0.2233, 0.6235, 0.2233, 0.63, 0.2187, 0.6326, 0.2233, 0.6471, 0.2131, 0.6412, 0.2187, 0.638, 0.2233, 0.6407, 0.2335, 0.6412, 0.2233, 0.6471, 0.2233, 0.6407, 0.2279, 0.638, 0.2233, 0.6235, 0.2335, 0.6294, 0.2279, 0.6326, 0.2233, 0.63, 0.2131, 0.6412, 0.2131, 0.6294, 0.2187, 0.6326, 0.2187, 0.638, 0.2371, 0.2097, 0.2456, 0.2048, 0.2456, 0.2125, 0.2437, 0.2136, 0.2502, 0.1977, 0.2502, 0.1923, 0.2541, 0.1901, 0.2541, 0.1999, 0.2409, 0.1923, 0.2409, 0.1977, 0.2371, 0.1999, 0.2371, 0.1901, 0.2502, 0.1923, 0.2456, 0.1896, 0.2456, 0.1851, 0.2541, 0.1901, 0.2456, 0.2003, 0.2502, 0.1977, 0.2541, 0.1999, 0.2456, 0.2048, 0.2409, 0.1977, 0.2456, 0.2003, 0.2456, 0.2048, 0.2371, 0.1999, 0.2456, 0.2168, 0.2437, 0.2157, 0.2437, 0.2136, 0.2456, 0.2125, 0.2475, 0.2136, 0.2475, 0.2157, 0.2456, 0.2245, 0.2371, 0.2196, 0.2437, 0.2157, 0.2456, 0.2168, 0.2541, 0.2196, 0.2456, 0.2245, 0.2456, 0.2168, 0.2475, 0.2157, 0.2456, 0.2048, 0.2541, 0.2097, 0.2475, 0.2136, 0.2456, 0.2125, 0.2371, 0.2196, 0.2371, 0.2097, 0.2437, 0.2136, 0.2437, 0.2157, 0.2541, 0.2097, 0.2541, 0.2196, 0.2475, 0.2157, 0.2475, 0.2136, 0.2227, 0.3678, 0.2227, 0.338, 0.2322, 0.338, 0.2322, 0.3678, 0.2371, 0.333, 0.2371, 0.3032, 0.2481, 0.3032, 0.2481, 0.333, 0.2131, 0.3975, 0.2131, 0.3678, 0.2227, 0.3678, 0.2227, 0.3975, 0.2227, 0.3975, 0.2227, 0.3678, 0.2322, 0.3678, 0.2322, 0.3975, 0.2227, 0.9881, 0.2131, 0.9826, 0.2131, 0.9716, 0.2227, 0.966, 0.2322, 0.9716, 0.2322, 0.9826, 0.2371, 0.3627, 0.2371, 0.333, 0.2481, 0.333, 0.2481, 0.3627, 0.2131, 0.3678, 0.2131, 0.338, 0.2227, 0.338, 0.2227, 0.3678, 0.2562, 0.01654, 0.2466, 0.02206, 0.2466, 0.01782, 0.2525, 0.01442, 0.2371, 0.7177, 0.2371, 0.7177, 0.2371, 0.7177, 0.2371, 0.7177, 0.2371, 0.01654, 0.2371, 0.005514, 0.2407, 0.007632, 0.2407, 0.01442, 0.2466, -3.632e-08, 0.2562, 0.005514, 0.2525, 0.007632, 0.2466, 0.004237, 0.2466, 0.02206, 0.2371, 0.01654, 0.2407, 0.01442, 0.2466, 0.01782, 0.2562, 0.005514, 0.2562, 0.01654, 0.2525, 0.01442, 0.2525, 0.007632, 0.2371, 0.005514, 0.2466, -3.632e-08, 0.2466, 0.004237, 0.2407, 0.007632, 0.2174, 0.7093, 0.2233, 0.7127, 0.2233, 0.7177, 0.2131, 0.7118, 0.2371, 0.7177, 0.2371, 0.7177, 0.2371, 0.7177, 0.2371, 0.7177, 0.2371, 0.7177, 0.2371, 0.7177, 0.2371, 0.7177, 0.2371, 0.7177, 0.2371, 0.7177, 0.2371, 0.7177, 0.2371, 0.7177, 0.2371, 0.7177, 0.2371, 0.7177, 0.2371, 0.7177, 0.2371, 0.7177, 0.2371, 0.7177, 0.2371, 0.7177, 0.2371, 0.7177, 0.2371, 0.7177, 0.2371, 0.7177, 0.2335, 0.7236, 0.2335, 0.7354, 0.2279, 0.7322, 0.2279, 0.7268, 0.2233, 0.6992, 0.2174, 0.7025, 0.2131, 0.7001, 0.2233, 0.6942, 0.2292, 0.7093, 0.2292, 0.7025, 0.2335, 0.7001, 0.2335, 0.7118, 0.2174, 0.7025, 0.2174, 0.7093, 0.2131, 0.7118, 0.2131, 0.7001, 0.2292, 0.7025, 0.2233, 0.6992, 0.2233, 0.6942, 0.2335, 0.7001, 0.2233, 0.7127, 0.2292, 0.7093, 0.2335, 0.7118, 0.2233, 0.7177, 0.2409, 0.271, 0.2409, 0.2763, 0.2371, 0.2786, 0.2371, 0.2688, 0.2131, 0.7236, 0.2233, 0.7177, 0.2233, 0.7241, 0.2187, 0.7268, 0.2233, 0.7413, 0.2131, 0.7354, 0.2187, 0.7322, 0.2233, 0.7348, 0.2335, 0.7354, 0.2233, 0.7413, 0.2233, 0.7348, 0.2279, 0.7322, 0.2233, 0.7177, 0.2335, 0.7236, 0.2279, 0.7268, 0.2233, 0.7241, 0.2131, 0.7354, 0.2131, 0.7236, 0.2187, 0.7268, 0.2187, 0.7322, 0.2456, 0.2835, 0.2541, 0.2884, 0.2475, 0.2923, 0.2456, 0.2912, 0.2502, 0.271, 0.2456, 0.2683, 0.2456, 0.2638, 0.2541, 0.2688, 0.2409, 0.2763, 0.2456, 0.279, 0.2456, 0.2835, 0.2371, 0.2786, 0.2456, 0.2683, 0.2409, 0.271, 0.2371, 0.2688, 0.2456, 0.2638, 0.2502, 0.2763, 0.2502, 0.271, 0.2541, 0.2688, 0.2541, 0.2786, 0.2456, 0.279, 0.2502, 0.2763, 0.2541, 0.2786, 0.2456, 0.2835, 0.2437, 0.2944, 0.2437, 0.2923, 0.2456, 0.2912, 0.2475, 0.2923, 0.2475, 0.2944, 0.2456, 0.2955, 0.2371, 0.2983, 0.2371, 0.2884, 0.2437, 0.2923, 0.2437, 0.2944, 0.2456, 0.3032, 0.2371, 0.2983, 0.2437, 0.2944, 0.2456, 0.2955, 0.2541, 0.2884, 0.2541, 0.2983, 0.2475, 0.2944, 0.2475, 0.2923, 0.2371, 0.2884, 0.2456, 0.2835, 0.2456, 0.2912, 0.2437, 0.2923, 0.2541, 0.2983, 0.2456, 0.3032, 0.2456, 0.2955, 0.2475, 0.2944, 0.2243, 0.0928, 0.2243, 0.06187, 0.2355, 0.06187, 0.2355, 0.0928, 0.2371, 0.1149, 0.2371, 0.08392, 0.25, 0.08392, 0.25, 0.1149, 0.2131, 0.1237, 0.2131, 0.0928, 0.2243, 0.0928, 0.2243, 0.1237, 0.2243, 0.1237, 0.2243, 0.0928, 0.2355, 0.0928, 0.2355, 0.1237, 0.2355, 0.3056, 0.2243, 0.3121, 0.2131, 0.3056, 0.2131, 0.2927, 0.2243, 0.2862, 0.2355, 0.2927, 0.2371, 0.1458, 0.2371, 0.1149, 0.25, 0.1149, 0.25, 0.1458, 0.2131, 0.0928, 0.2131, 0.06187, 0.2243, 0.06187, 0.2243, 0.0928, 0.2355, 0.3186, 0.2355, 0.3315, 0.2312, 0.329, 0.2312, 0.3211, 0.2371, 0.7177, 0.2371, 0.7177, 0.2371, 0.7177, 0.2371, 0.7177, 0.2243, 0.338, 0.2131, 0.3315, 0.2174, 0.329, 0.2243, 0.333, 0.2131, 0.3186, 0.2243, 0.3121, 0.2243, 0.3171, 0.2174, 0.3211, 0.2355, 0.3315, 0.2243, 0.338, 0.2243, 0.333, 0.2312, 0.329, 0.2243, 0.3121, 0.2355, 0.3186, 0.2312, 0.3211, 0.2243, 0.3171, 0.2131, 0.3315, 0.2131, 0.3186, 0.2174, 0.3211, 0.2174, 0.329, 0.2182, 0.1416, 0.2251, 0.1455, 0.2251, 0.1514, 0.2131, 0.1445, 0.2371, 0.7177, 0.2371, 0.7177, 0.2371, 0.7177, 0.2371, 0.7177, 0.2371, 0.7177, 0.2371, 0.7177, 0.2371, 0.7177, 0.2371, 0.7177, 0.2371, 0.7177, 0.2371, 0.7177, 0.2371, 0.7177, 0.2371, 0.7177, 0.2371, 0.7177, 0.2371, 0.7177, 0.2371, 0.7177, 0.2371, 0.7177, 0.2371, 0.7177, 0.2371, 0.7177, 0.2371, 0.7177, 0.2371, 0.7177, 0.2371, 0.1583, 0.2371, 0.1721, 0.2305, 0.1684, 0.2305, 0.1621, 0.2251, 0.1296, 0.2182, 0.1336, 0.2131, 0.1306, 0.2251, 0.1237, 0.232, 0.1416, 0.232, 0.1336, 0.2371, 0.1306, 0.2371, 0.1445, 0.2182, 0.1336, 0.2182, 0.1416, 0.2131, 0.1445, 0.2131, 0.1306, 0.232, 0.1336, 0.2251, 0.1296, 0.2251, 0.1237, 0.2371, 0.1306, 0.2251, 0.1455, 0.232, 0.1416, 0.2371, 0.1445, 0.2251, 0.1514, 0.2231, 0.7465, 0.2177, 0.7497, 0.2131, 0.747, 0.2231, 0.7413, 0.2131, 0.1583, 0.2251, 0.1514, 0.2251, 0.1589, 0.2196, 0.1621, 0.2251, 0.179, 0.2131, 0.1721, 0.2196, 0.1684, 0.2251, 0.1715, 0.2371, 0.1721, 0.2251, 0.179, 0.2251, 0.1715, 0.2305, 0.1684, 0.2251, 0.1514, 0.2371, 0.1583, 0.2305, 0.1621, 0.2251, 0.1589, 0.2131, 0.1721, 0.2131, 0.1583, 0.2196, 0.1621, 0.2196, 0.1684, 0.2131, 0.7701, 0.2231, 0.7644, 0.2231, 0.7734, 0.2209, 0.7746, 0.2286, 0.756, 0.2286, 0.7497, 0.2331, 0.747, 0.2331, 0.7586, 0.2177, 0.7497, 0.2177, 0.756, 0.2131, 0.7586, 0.2131, 0.747, 0.2286, 0.7497, 0.2231, 0.7465, 0.2231, 0.7413, 0.2331, 0.747, 0.2231, 0.7591, 0.2286, 0.756, 0.2331, 0.7586, 0.2231, 0.7644, 0.2177, 0.756, 0.2231, 0.7591, 0.2231, 0.7644, 0.2131, 0.7586, 0.2231, 0.7785, 0.2209, 0.7772, 0.2209, 0.7746, 0.2231, 0.7734, 0.2253, 0.7746, 0.2253, 0.7772, 0.2231, 0.7875, 0.2131, 0.7817, 0.2209, 0.7772, 0.2231, 0.7785, 0.2331, 0.7817, 0.2231, 0.7875, 0.2231, 0.7785, 0.2253, 0.7772, 0.2231, 0.7644, 0.2331, 0.7701, 0.2253, 0.7746, 0.2231, 0.7734, 0.2131, 0.7817, 0.2131, 0.7701, 0.2209, 0.7746, 0.2209, 0.7772, 0.2331, 0.7701, 0.2331, 0.7817, 0.2253, 0.7772, 0.2253, 0.7746])
me_cylinder.materials.append(mat_material_001)
me_cylinder.update()

# ---- objects
ob_cylinder = bpy.data.objects.new('Cylinder', me_cylinder)

# ---- transforms, parenting, visibility, modifiers, constraints
ob_cylinder.location = (0.0, -1.772, 2.0)
ob_cylinder.scale = (0.07699, 0.07699, -1.851)

# ---- collection membership
col_collection.objects.link(ob_cylinder)

# ---- scene / render settings (as saved in the file)
scene.frame_start = 1; scene.frame_end = 250; scene.frame_set(1)
scene.render.engine = 'BLENDER_EEVEE_NEXT'
scene.cycles.sampling_pattern = 'TABULATED_SOBOL'
bpy.context.view_layer.update()

# ---- added for rendering (the .blend has no active camera and no usable light): camera, sun
cam_auto = bpy.data.cameras.new('AutoCamera')
cam_auto.lens = 50.0
cam_auto.sensor_width = 36.0
cam_auto.clip_end = 1000.0
ob_auto_camera = bpy.data.objects.new('AutoCamera', cam_auto)
scene.collection.objects.link(ob_auto_camera)
ob_auto_camera.location = (3.30747, -3.97363, 4.03293)
ob_auto_camera.rotation_euler = (1.09748, -7.21219e-08, 0.694738)
scene.camera = ob_auto_camera
light_auto_sun = bpy.data.lights.new('AutoSun', 'SUN')
light_auto_sun.energy = 3.0
light_auto_sun.angle = 0.0523599
ob_auto_sun = bpy.data.objects.new('AutoSun', light_auto_sun)
scene.collection.objects.link(ob_auto_sun)
ob_auto_sun.rotation_euler = (0.872665, 0.174533, 0.523599)
bpy.context.view_layer.update()
